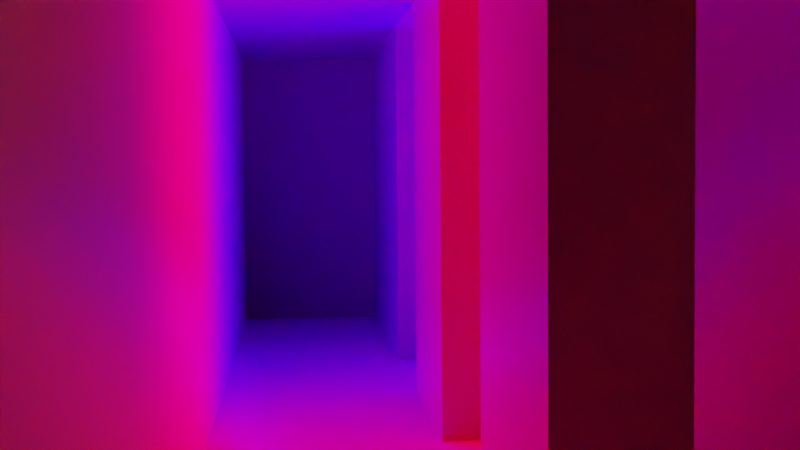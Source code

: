 # Source: Reference_Blocks.blend  (saved by Blender 2.83.8; exported with 4.5.12 LTS)
import bpy
from mathutils import Matrix  # noqa: F401  (used for matrix-valued properties, if any)

bpy.ops.wm.read_factory_settings(use_empty=True)
scene = bpy.context.scene
scene.name = 'Scene'

# ---- collections
col_collection = bpy.data.collections.new('Collection'); scene.collection.children.link(col_collection)

# ---- images (referenced by path relative to the original .blend; pixels are not part of the script)
import os
ASSET_DIR = os.environ.get("B2B_ASSET_DIR", "")  # directory of the original .blend (textures are referenced by path, not embedded)
HERE = os.path.dirname(os.path.abspath(__file__))  # packed textures are extracted next to this script under _unpacked/

def load_image(name, relpath, width, height, colorspace="sRGB"):
    """Load a texture the original file referenced (path relative to the .blend, or extracted next to this script)."""
    p = next((c for c in (os.path.join(HERE, relpath), os.path.join(ASSET_DIR, relpath)) if relpath and os.path.exists(c)), "")
    if p:
        img = bpy.data.images.load(p, check_existing=True)
        img.name = name
    else:  # same state as the original file: an image datablock whose file is absent (Cycles renders it pink)
        img = bpy.data.images.new(name, width, height)
        img.source = "FILE"
        img.filepath = "//" + (relpath or name)
    img.colorspace_settings.name = colorspace
    return img
img_albedo_png = load_image('Albedo.png', 'Albedo.png', 1024, 1024, 'sRGB')
img_roughness_png = load_image('Roughness.png', 'Roughness.png', 1024, 1024, 'Non-Color')
img_normal_png = load_image('Normal.png', 'Normal.png', 1024, 1024, 'Non-Color')

# ---- materials (node trees are filled in below, after node groups)
mat_wood = bpy.data.materials.new('Wood')
mat_red_light = bpy.data.materials.new('Red Light')
mat_green_light = bpy.data.materials.new('Green light')
mat_blue_light = bpy.data.materials.new('Blue light')

# ---- material node trees
mat_wood.use_nodes = True; mat_wood.node_tree.nodes.clear()
_N = mat_wood.node_tree.nodes; _L = mat_wood.node_tree.links
n0 = _N.new('ShaderNodeBsdfPrincipled'); n0.name = 'Principled BSDF'; n0.location = (10, 300)
n0.distribution = 'GGX'
n0.subsurface_method = 'BURLEY'
n0.inputs[3].default_value = 1.45
n0.inputs[27].default_value = (0.0, 0.0, 0.0, 1.0)
n0.inputs[28].default_value = 1.0
n1 = _N.new('ShaderNodeOutputMaterial'); n1.name = 'Material Output'; n1.location = (300, 300)
n2 = _N.new('ShaderNodeTexImage'); n2.name = 'Image Texture'; n2.location = (-360, 288)
n2.image = img_albedo_png
n3 = _N.new('ShaderNodeTexImage'); n3.name = 'Image Texture.001'; n3.location = (-365, 19)
n3.image = img_roughness_png
n4 = _N.new('ShaderNodeTexImage'); n4.name = 'Image Texture.002'; n4.location = (-559, -250)
n4.image = img_normal_png
n5 = _N.new('ShaderNodeNormalMap'); n5.name = 'Normal Map'; n5.location = (-183, -213)
n5.inputs[0].default_value = 0.5
_L.new(n0.outputs[0], n1.inputs[0])
_L.new(n2.outputs[0], n0.inputs[0])
_L.new(n3.outputs[0], n0.inputs[2])
_L.new(n5.outputs[0], n0.inputs[5])
_L.new(n4.outputs[0], n5.inputs[1])
n1.is_active_output = True
mat_red_light.use_nodes = True; mat_red_light.node_tree.nodes.clear()
_N = mat_red_light.node_tree.nodes; _L = mat_red_light.node_tree.links
n0 = _N.new('ShaderNodeOutputMaterial'); n0.name = 'Material Output'; n0.location = (110, 333)
n1 = _N.new('ShaderNodeEmission'); n1.name = 'Emission'; n1.location = (-118, 332)
n1.inputs[0].default_value = (1.0, 0.0, 0.0, 1.0)
n1.inputs[1].default_value = 12.0
_L.new(n1.outputs[0], n0.inputs[0])
n0.is_active_output = True
mat_green_light.use_nodes = True; mat_green_light.node_tree.nodes.clear()
_N = mat_green_light.node_tree.nodes; _L = mat_green_light.node_tree.links
n0 = _N.new('ShaderNodeOutputMaterial'); n0.name = 'Material Output'; n0.location = (300, 300)
n1 = _N.new('ShaderNodeEmission'); n1.name = 'Emission'; n1.location = (88, 289)
n1.inputs[0].default_value = (0.0, 1.0, 0.0, 1.0)
n1.inputs[1].default_value = 12.0
_L.new(n1.outputs[0], n0.inputs[0])
n0.is_active_output = True
mat_blue_light.use_nodes = True; mat_blue_light.node_tree.nodes.clear()
_N = mat_blue_light.node_tree.nodes; _L = mat_blue_light.node_tree.links
n0 = _N.new('ShaderNodeOutputMaterial'); n0.name = 'Material Output'; n0.location = (300, 300)
n1 = _N.new('ShaderNodeEmission'); n1.name = 'Emission'; n1.location = (88, 289)
n1.inputs[0].default_value = (0.0, 0.0, 1.0, 1.0)
n1.inputs[1].default_value = 12.0
_L.new(n1.outputs[0], n0.inputs[0])
n0.is_active_output = True

# ---- world
world_world = bpy.data.worlds.new('World'); scene.world = world_world
world_world.use_nodes = True; world_world.node_tree.nodes.clear()
_N = world_world.node_tree.nodes; _L = world_world.node_tree.links
n0 = _N.new('ShaderNodeOutputWorld'); n0.name = 'World Output'; n0.location = (300, 300)
n1 = _N.new('ShaderNodeBackground'); n1.name = 'Background'; n1.location = (10, 300)
n1.inputs[0].default_value = (0.0, 0.0, 0.0, 1.0)
_L.new(n1.outputs[0], n0.inputs[0])
n0.is_active_output = True
world_world.color = (0.05088, 0.05088, 0.05088)
world_world.use_sun_shadow = False
world_world.sun_shadow_jitter_overblur = 0.0

# ---- cameras
cam_camera_001 = bpy.data.cameras.new('Camera.001')

# ---- meshes
me_plane_002 = bpy.data.meshes.new('Plane.002')
me_plane_002.from_pydata([(-1.75, -1.0, 0.0), (2.25, -1.0, 0.0), (-1.75, 1.0, 0.0), (2.25, 1.0, 0.0), (-1.25, -1.0, 0.0), (-0.75, -1.0, 0.0), (-0.25, -1.0, 0.0), (0.25, -1.0, 0.0), (0.75, -1.0, 0.0), (1.25, -1.0, 0.0), (1.75, -1.0, 0.0), (1.75, 1.0, 0.0), (1.25, 1.0, 0.0), (0.75, 1.0, 0.0), (0.25, 1.0, 0.0), (-0.25, 1.0, 0.0), (-0.75, 1.0, 0.0), (-1.25, 1.0, 0.0), (-1.75, -1.0, 0.0), (-1.75, 1.0, 0.0), (-2.25, -1.0, 0.0), (-2.25, 1.0, 0.0), (-1.75, -1.0, 4.0), (2.25, -1.0, 4.0), (-1.25, -1.0, 4.0), (-0.75, -1.0, 4.0), (-0.25, -1.0, 4.0), (0.25, -1.0, 4.0), (0.75, -1.0, 4.0), (1.25, -1.0, 4.0), (1.75, -1.0, 4.0), (-1.75, -1.0, 4.0), (-2.25, -1.0, 4.0), (-1.25, -3.0, 0.0), (-0.75, -3.0, 0.0), (-0.25, -3.0, 0.0), (0.25, -3.0, 0.0), (0.75, -3.0, 0.0), (1.25, -3.0, 0.0), (-1.25, -3.0, 4.0), (-0.75, -3.0, 4.0), (-0.25, -3.0, 4.0), (0.25, -3.0, 4.0), (0.75, -3.0, 4.0), (1.25, -3.0, 4.0), (2.25, 1.0, 4.0), (-2.25, 1.0, 4.0)], [], [(10, 1, 3, 11), (0, 4, 17, 2), (4, 5, 16, 17), (5, 6, 15, 16), (6, 7, 14, 15), (7, 8, 13, 14), (8, 9, 12, 13), (9, 10, 11, 12), (0, 2, 19, 18), (18, 19, 21, 20), (4, 0, 22, 24), (18, 20, 32, 31), (1, 10, 30, 23), (10, 9, 29, 30), (8, 7, 27, 28), (6, 5, 25, 26), (27, 7, 36, 42), (27, 26, 41, 42), (5, 4, 33, 34), (6, 26, 41, 35), (29, 9, 38, 44), (9, 8, 37, 38), (29, 28, 43, 44), (25, 5, 34, 40), (4, 24, 39, 33), (8, 28, 43, 37), (7, 6, 35, 36), (25, 24, 39, 40), (36, 35, 41, 42), (38, 37, 43, 44), (34, 33, 39, 40), (45, 46, 21, 3), (46, 45, 23, 32), (3, 1, 23, 45), (21, 46, 32, 20)])
me_plane_002.polygons.foreach_set('material_index', [0, 0, 0, 0, 0, 0, 0, 0, 0, 0, 0, 0, 0, 0, 0, 0, 0, 0, 0, 0, 0, 0, 0, 0, 0, 0, 0, 0, 1, 3, 2, 0, 0, 0, 0])
_uv = me_plane_002.uv_layers.new(name='UVMap')
_uv.uv.foreach_set('vector', [0.0, 1.0, 1.0, 1.0, 1.0, 0.0, 0.0, 0.0, 0.0, 1.0, 1.0, 1.0, 1.0, 0.0, 0.0, 0.0, 0.0, 1.0, 1.0, 1.0, 1.0, 0.0, 0.0, 0.0, 0.0, 1.0, 1.0, 1.0, 1.0, 0.0, 0.0, 0.0, 0.0, 1.0, 1.0, 1.0, 1.0, 0.0, 0.0, 0.0, 0.0, 1.0, 1.0, 1.0, 1.0, 0.0, 0.0, 0.0, 0.0, 1.0, 1.0, 1.0, 1.0, 0.0, 0.0, 0.0, 0.0, 1.0, 1.0, 1.0, 1.0, 0.0, 0.0, 0.0, 0.0, 0.0, 0.0, 1.0, 0.0, 1.0, 0.0, 0.0, 1.0, 1.0, 1.0, 0.0, 0.0, 0.0, 0.0, 1.0, 1.0, -0.5, 0.0, -0.5, 0.0, 1.5, 1.0, 1.5, 1.0, -0.5, 0.0, -0.5, 0.0, 1.5, 1.0, 1.5, 1.0, -0.5, 0.0, -0.5, 0.0, 1.5, 1.0, 1.5, 1.0, -0.5, 0.0, -0.5, 0.0, 1.5, 1.0, 1.5, 1.0, -0.5, 0.0, -0.5, 0.0, 1.5, 1.0, 1.5, 1.0, -0.5, 0.0, -0.5, 0.0, 1.5, 1.0, 1.5, 1.0, 1.5, 1.0, -0.5, 0.0, -0.5, 0.0, 1.5, 1.0, 1.0, 0.0, 1.0, 0.0, 0.0, 1.0, 0.0, 1.0, 0.0, 0.0, 0.0, 0.0, 1.0, 1.0, 1.0, 0.375, 0.0, 0.375, 0.0, 0.375, 0.0, 0.375, 0.0, 1.0, 1.5, 1.0, -0.5, 0.0, -0.5, 0.0, 1.5, 1.0, 0.0, 0.0, 0.0, 0.0, 1.0, 1.0, 1.0, 1.0, 1.0, 0.0, 1.0, 0.0, 0.0, 1.0, 0.0, 1.0, 1.5, 1.0, -0.5, 0.0, -0.5, 0.0, 1.5, 1.0, 0.0, 1.0, 1.0, 0.0, 1.0, 0.0, 0.0, 0.625, 0.0, 0.625, 0.0, 0.625, 0.0, 0.625, 0.0, 1.0, 0.0, 0.0, 0.0, 0.0, 1.0, 1.0, 1.0, 1.0, 1.0, 0.0, 1.0, 0.0, 0.0, 1.0, 0.0, 1.0, -0.5, 0.0, -0.5, 0.0, 1.5, 1.0, 1.5, 1.0, -0.5, 0.0, -0.5, 0.0, 1.5, 1.0, 1.5, 1.0, -0.5, 0.0, -0.5, 0.0, 1.5, 1.0, 1.5, -4.0, 1.5, 5.0, 1.5, 5.0, -0.5, -4.0, -0.5, -4.0, 1.0, 5.0, 1.0, 5.0, 0.0, -4.0, 0.0, 1.0, -0.5, 0.0, -0.5, 0.0, 1.5, 1.0, 1.5, 0.0, -0.5, 0.0, 1.5, 1.0, 1.5, 1.0, -0.5])
me_plane_002.materials.append(mat_wood)
me_plane_002.materials.append(mat_red_light)
me_plane_002.materials.append(mat_green_light)
me_plane_002.materials.append(mat_blue_light)
me_plane_002.use_remesh_fix_poles = True
me_plane_002.use_remesh_preserve_attributes = False
me_plane_002.use_mirror_vertex_groups = False
me_plane_002.update()

# ---- objects
ob_camera = bpy.data.objects.new('Camera', cam_camera_001)
ob_plane = bpy.data.objects.new('Plane', me_plane_002)

# ---- transforms, parenting, visibility, modifiers, constraints
ob_camera.location = (-8.397, 0.2688, 2.155)
ob_camera.rotation_euler = (1.518, 0.00914, -1.665)
ob_camera.lineart.crease_threshold = 0.0
ob_plane.location = (-0.09161, 0.0482, -0.1952)
ob_plane.scale = (4.0, 1.0, 1.0)
ob_plane.lineart.crease_threshold = 0.0

# ---- collection membership
col_collection.objects.link(ob_camera)
col_collection.objects.link(ob_plane)

# ---- scene / render settings (as saved in the file)
scene.camera = ob_camera
scene.frame_start = 1; scene.frame_end = 250; scene.frame_set(2)
scene.render.engine = 'CYCLES'
scene.cycles.use_denoising = False
scene.cycles.samples = 1024
scene.cycles.sampling_pattern = 'TABULATED_SOBOL'
scene.cycles.use_adaptive_sampling = False
scene.cycles.use_light_tree = False
scene.view_settings.view_transform = 'Filmic'
bpy.context.view_layer.update()
